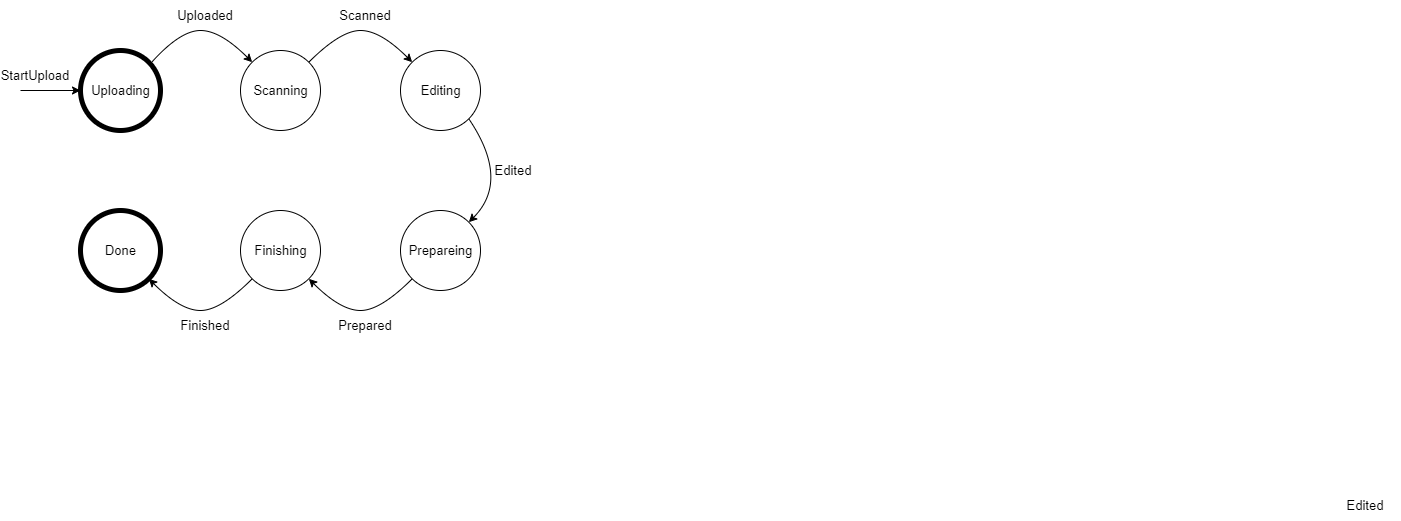

The diagram above was exported from draw.io. Its source (the exported page's mxGraphModel, read from the mxfile embedded in the PNG):
<mxGraphModel dx="813" dy="458" grid="1" gridSize="10" guides="1" tooltips="1" connect="1" arrows="1" fold="1" page="1" pageScale="1" pageWidth="850" pageHeight="1100" math="0" shadow="0">
  <root>
    <mxCell id="FHwN1xjq0cLOL1jYUPAd-0" />
    <mxCell id="FHwN1xjq0cLOL1jYUPAd-1" parent="FHwN1xjq0cLOL1jYUPAd-0" />
    <mxCell id="FHwN1xjq0cLOL1jYUPAd-3" value="Uploading" style="shape=ellipse;html=1;dashed=0;whitespace=wrap;aspect=fixed;strokeWidth=5;perimeter=ellipsePerimeter;fontSize=13;align=center;verticalAlign=middle;" vertex="1" parent="FHwN1xjq0cLOL1jYUPAd-1">
      <mxGeometry x="160" y="80" width="80" height="80" as="geometry" />
    </mxCell>
    <mxCell id="FHwN1xjq0cLOL1jYUPAd-4" value="Scanning" style="shape=ellipse;html=1;dashed=0;whitespace=wrap;aspect=fixed;perimeter=ellipsePerimeter;fontSize=13;align=center;verticalAlign=middle;" vertex="1" parent="FHwN1xjq0cLOL1jYUPAd-1">
      <mxGeometry x="320" y="80" width="80" height="80" as="geometry" />
    </mxCell>
    <mxCell id="FHwN1xjq0cLOL1jYUPAd-5" value="Editing" style="shape=ellipse;html=1;dashed=0;whitespace=wrap;aspect=fixed;perimeter=ellipsePerimeter;fontSize=13;align=center;verticalAlign=middle;" vertex="1" parent="FHwN1xjq0cLOL1jYUPAd-1">
      <mxGeometry x="480" y="80" width="80" height="80" as="geometry" />
    </mxCell>
    <mxCell id="FHwN1xjq0cLOL1jYUPAd-6" value="Prepareing" style="shape=ellipse;html=1;dashed=0;whitespace=wrap;aspect=fixed;perimeter=ellipsePerimeter;fontSize=13;align=center;verticalAlign=middle;" vertex="1" parent="FHwN1xjq0cLOL1jYUPAd-1">
      <mxGeometry x="480" y="240" width="80" height="80" as="geometry" />
    </mxCell>
    <mxCell id="FHwN1xjq0cLOL1jYUPAd-7" value="Finishing" style="shape=ellipse;html=1;dashed=0;whitespace=wrap;aspect=fixed;perimeter=ellipsePerimeter;fontSize=13;align=center;verticalAlign=middle;" vertex="1" parent="FHwN1xjq0cLOL1jYUPAd-1">
      <mxGeometry x="320" y="240" width="80" height="80" as="geometry" />
    </mxCell>
    <mxCell id="FHwN1xjq0cLOL1jYUPAd-8" value="Done" style="shape=ellipse;html=1;dashed=0;whitespace=wrap;aspect=fixed;strokeWidth=5;perimeter=ellipsePerimeter;fontSize=13;align=center;verticalAlign=middle;" vertex="1" parent="FHwN1xjq0cLOL1jYUPAd-1">
      <mxGeometry x="160" y="240" width="80" height="80" as="geometry" />
    </mxCell>
    <mxCell id="FHwN1xjq0cLOL1jYUPAd-13" value="" style="curved=1;endArrow=classic;html=1;rounded=0;fontSize=13;exitX=0.898;exitY=0.138;exitDx=0;exitDy=0;entryX=0;entryY=0;entryDx=0;entryDy=0;exitPerimeter=0;" edge="1" parent="FHwN1xjq0cLOL1jYUPAd-1" source="FHwN1xjq0cLOL1jYUPAd-3" target="FHwN1xjq0cLOL1jYUPAd-4">
      <mxGeometry width="50" height="50" relative="1" as="geometry">
        <mxPoint x="210" y="60" as="sourcePoint" />
        <mxPoint x="260" y="10" as="targetPoint" />
        <Array as="points">
          <mxPoint x="260" y="60" />
          <mxPoint x="300" y="60" />
        </Array>
      </mxGeometry>
    </mxCell>
    <mxCell id="FHwN1xjq0cLOL1jYUPAd-14" value="" style="curved=1;endArrow=classic;html=1;rounded=0;fontSize=13;exitX=1;exitY=0;exitDx=0;exitDy=0;entryX=0;entryY=0;entryDx=0;entryDy=0;" edge="1" parent="FHwN1xjq0cLOL1jYUPAd-1" source="FHwN1xjq0cLOL1jYUPAd-4" target="FHwN1xjq0cLOL1jYUPAd-5">
      <mxGeometry width="50" height="50" relative="1" as="geometry">
        <mxPoint x="399.9999999999999" y="61.039999999999964" as="sourcePoint" />
        <mxPoint x="499.87572875253807" y="61.71572875253804" as="targetPoint" />
        <Array as="points">
          <mxPoint x="420" y="60" />
          <mxPoint x="460" y="60" />
        </Array>
      </mxGeometry>
    </mxCell>
    <mxCell id="FHwN1xjq0cLOL1jYUPAd-15" value="" style="curved=1;endArrow=classic;html=1;rounded=0;fontSize=13;exitX=1;exitY=1;exitDx=0;exitDy=0;entryX=1;entryY=0;entryDx=0;entryDy=0;" edge="1" parent="FHwN1xjq0cLOL1jYUPAd-1" source="FHwN1xjq0cLOL1jYUPAd-5" target="FHwN1xjq0cLOL1jYUPAd-6">
      <mxGeometry width="50" height="50" relative="1" as="geometry">
        <mxPoint x="530" y="221.03999999999996" as="sourcePoint" />
        <mxPoint x="629.8757287525382" y="221.71572875253804" as="targetPoint" />
        <Array as="points">
          <mxPoint x="590" y="210" />
        </Array>
      </mxGeometry>
    </mxCell>
    <mxCell id="FHwN1xjq0cLOL1jYUPAd-16" value="" style="curved=1;endArrow=classic;html=1;rounded=0;fontSize=13;exitX=0;exitY=1;exitDx=0;exitDy=0;entryX=1;entryY=1;entryDx=0;entryDy=0;" edge="1" parent="FHwN1xjq0cLOL1jYUPAd-1" source="FHwN1xjq0cLOL1jYUPAd-6" target="FHwN1xjq0cLOL1jYUPAd-7">
      <mxGeometry width="50" height="50" relative="1" as="geometry">
        <mxPoint x="379.9999999999999" y="381.03999999999996" as="sourcePoint" />
        <mxPoint x="479.87572875253807" y="381.71572875253804" as="targetPoint" />
        <Array as="points">
          <mxPoint x="460" y="340" />
          <mxPoint x="420" y="340" />
        </Array>
      </mxGeometry>
    </mxCell>
    <mxCell id="FHwN1xjq0cLOL1jYUPAd-17" value="" style="curved=1;endArrow=classic;html=1;rounded=0;fontSize=13;exitX=0;exitY=1;exitDx=0;exitDy=0;entryX=1;entryY=1;entryDx=0;entryDy=0;" edge="1" parent="FHwN1xjq0cLOL1jYUPAd-1" source="FHwN1xjq0cLOL1jYUPAd-7" target="FHwN1xjq0cLOL1jYUPAd-8">
      <mxGeometry width="50" height="50" relative="1" as="geometry">
        <mxPoint x="239.99999999999991" y="371.03999999999996" as="sourcePoint" />
        <mxPoint x="339.8757287525381" y="371.71572875253804" as="targetPoint" />
        <Array as="points">
          <mxPoint x="300" y="340" />
          <mxPoint x="260" y="340" />
        </Array>
      </mxGeometry>
    </mxCell>
    <mxCell id="FHwN1xjq0cLOL1jYUPAd-19" value="" style="endArrow=classic;html=1;rounded=0;fontSize=13;entryX=0;entryY=0.5;entryDx=0;entryDy=0;" edge="1" parent="FHwN1xjq0cLOL1jYUPAd-1" target="FHwN1xjq0cLOL1jYUPAd-3">
      <mxGeometry width="50" height="50" relative="1" as="geometry">
        <mxPoint x="100" y="120" as="sourcePoint" />
        <mxPoint x="90" y="120" as="targetPoint" />
      </mxGeometry>
    </mxCell>
    <mxCell id="FHwN1xjq0cLOL1jYUPAd-20" value="StartUpload" style="text;html=1;strokeColor=none;fillColor=none;align=center;verticalAlign=middle;whiteSpace=wrap;rounded=0;fontSize=13;" vertex="1" parent="FHwN1xjq0cLOL1jYUPAd-1">
      <mxGeometry x="80" y="90" width="70" height="30" as="geometry" />
    </mxCell>
    <mxCell id="FHwN1xjq0cLOL1jYUPAd-21" value="Uploaded" style="text;html=1;strokeColor=none;fillColor=none;align=center;verticalAlign=middle;whiteSpace=wrap;rounded=0;fontSize=13;" vertex="1" parent="FHwN1xjq0cLOL1jYUPAd-1">
      <mxGeometry x="250" y="30" width="70" height="30" as="geometry" />
    </mxCell>
    <mxCell id="FHwN1xjq0cLOL1jYUPAd-23" value="Scanned" style="text;html=1;strokeColor=none;fillColor=none;align=center;verticalAlign=middle;whiteSpace=wrap;rounded=0;fontSize=13;" vertex="1" parent="FHwN1xjq0cLOL1jYUPAd-1">
      <mxGeometry x="410" y="30" width="70" height="30" as="geometry" />
    </mxCell>
    <mxCell id="FHwN1xjq0cLOL1jYUPAd-24" value="Edited" style="text;html=1;strokeColor=none;fillColor=none;align=center;verticalAlign=middle;whiteSpace=wrap;rounded=0;fontSize=13;" vertex="1" parent="FHwN1xjq0cLOL1jYUPAd-1">
      <mxGeometry x="1410" y="520" width="70" height="30" as="geometry" />
    </mxCell>
    <mxCell id="FHwN1xjq0cLOL1jYUPAd-25" value="Prepared" style="text;html=1;strokeColor=none;fillColor=none;align=center;verticalAlign=middle;whiteSpace=wrap;rounded=0;fontSize=13;" vertex="1" parent="FHwN1xjq0cLOL1jYUPAd-1">
      <mxGeometry x="410" y="340" width="70" height="30" as="geometry" />
    </mxCell>
    <mxCell id="FHwN1xjq0cLOL1jYUPAd-26" value="Finished" style="text;html=1;strokeColor=none;fillColor=none;align=center;verticalAlign=middle;whiteSpace=wrap;rounded=0;fontSize=13;" vertex="1" parent="FHwN1xjq0cLOL1jYUPAd-1">
      <mxGeometry x="250" y="340" width="70" height="30" as="geometry" />
    </mxCell>
    <mxCell id="FHwN1xjq0cLOL1jYUPAd-27" value="Edited" style="text;html=1;strokeColor=none;fillColor=none;align=center;verticalAlign=middle;whiteSpace=wrap;rounded=0;fontSize=13;" vertex="1" parent="FHwN1xjq0cLOL1jYUPAd-1">
      <mxGeometry x="558" y="185" width="70" height="30" as="geometry" />
    </mxCell>
  </root>
</mxGraphModel>